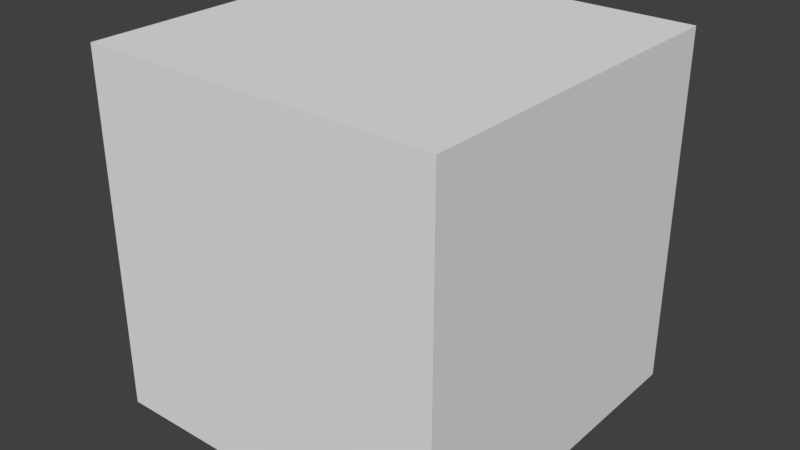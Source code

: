 # Source: anim_custom_prop_test.blend  (saved by Blender 2.79.0; exported with 4.5.12 LTS)
import bpy
from mathutils import Matrix  # noqa: F401  (used for matrix-valued properties, if any)

bpy.ops.wm.read_factory_settings(use_empty=True)
scene = bpy.context.scene
scene.name = 'Scene'

# ---- collections
col_collection_1 = bpy.data.collections.new('Collection 1'); scene.collection.children.link(col_collection_1)

# ---- materials (node trees are filled in below, after node groups)
mat_material = bpy.data.materials.new('Material')
mat_material.alpha_threshold = 0.0
mat_material.use_transparent_shadow = False
mat_material.roughness = 0.5

# ---- material node trees

# ---- world
world_world = bpy.data.worlds.new('World'); scene.world = world_world
world_world.color = (0.05088, 0.05088, 0.05088)
world_world.use_sun_shadow = False
world_world.sun_shadow_jitter_overblur = 0.0
world_world.cycles.sampling_method = 'MANUAL'

# ---- meshes
me_cube = bpy.data.meshes.new('Cube')
me_cube.from_pydata([(-1.0, -1.0, -1.0), (-1.0, -1.0, 1.0), (-1.0, 1.0, -1.0), (-1.0, 1.0, 1.0), (1.0, -1.0, -1.0), (1.0, -1.0, 1.0), (1.0, 1.0, -1.0), (1.0, 1.0, 1.0)], [], [(0, 1, 3, 2), (2, 3, 7, 6), (6, 7, 5, 4), (4, 5, 1, 0), (2, 6, 4, 0), (7, 3, 1, 5)])
me_cube.materials.append(mat_material)
me_cube.use_remesh_preserve_volume = False
me_cube.use_remesh_preserve_attributes = False
me_cube.use_mirror_vertex_groups = False
me_cube.update()
arm_armature = bpy.data.armatures.new('Armature')  # bones are not reproduced

# ---- objects
ob_armature = bpy.data.objects.new('Armature', arm_armature)
ob_cube = bpy.data.objects.new('Cube', me_cube)

# ---- transforms, parenting, visibility, modifiers, constraints
ob_armature.location = (0.0, 0.0, 0.0)
ob_armature.lineart.crease_threshold = 0.0
ob_cube.parent = ob_armature
ob_cube.location = (0.0, 0.0, 0.0)
ob_cube.lineart.crease_threshold = 0.0
_vg = ob_cube.vertex_groups.new(name='Bone')
_vg.add([0, 1, 2, 3, 4, 5, 6, 7], 1.0, 'REPLACE')
_m = ob_cube.modifiers.new('Armature', 'ARMATURE')
_m.object = ob_armature

# ---- collection membership
col_collection_1.objects.link(ob_armature)
col_collection_1.objects.link(ob_cube)

# ---- scene / render settings (as saved in the file)
scene.frame_start = 1; scene.frame_end = 602; scene.frame_set(0)
scene.render.engine = 'BLENDER_EEVEE_NEXT'
scene.render.image_settings.file_format = 'FFMPEG'
scene.render.image_settings.color_mode = 'RGB'
scene.render.fps = 60
scene.render.dither_intensity = 0.0
scene.cycles.use_denoising = False
scene.cycles.samples = 128
scene.cycles.sampling_pattern = 'TABULATED_SOBOL'
scene.cycles.use_adaptive_sampling = False
scene.cycles.use_light_tree = False
scene.cycles.blur_glossy = 0.0
scene.cycles.sample_clamp_indirect = 0.0
scene.view_settings.view_transform = 'Standard'
bpy.context.view_layer.update()

# ---- added for rendering (the .blend has no active camera and no usable light): camera, sun
cam_auto = bpy.data.cameras.new('AutoCamera')
cam_auto.lens = 50.0
cam_auto.sensor_width = 36.0
cam_auto.clip_end = 1000.0
ob_auto_camera = bpy.data.objects.new('AutoCamera', cam_auto)
scene.collection.objects.link(ob_auto_camera)
ob_auto_camera.location = (3.20507, -3.84609, 2.56406)
ob_auto_camera.rotation_euler = (1.09748, -7.21219e-08, 0.694738)
scene.camera = ob_auto_camera
light_auto_sun = bpy.data.lights.new('AutoSun', 'SUN')
light_auto_sun.energy = 3.0
light_auto_sun.angle = 0.0523599
ob_auto_sun = bpy.data.objects.new('AutoSun', light_auto_sun)
scene.collection.objects.link(ob_auto_sun)
ob_auto_sun.rotation_euler = (0.872665, 0.174533, 0.523599)
bpy.context.view_layer.update()
